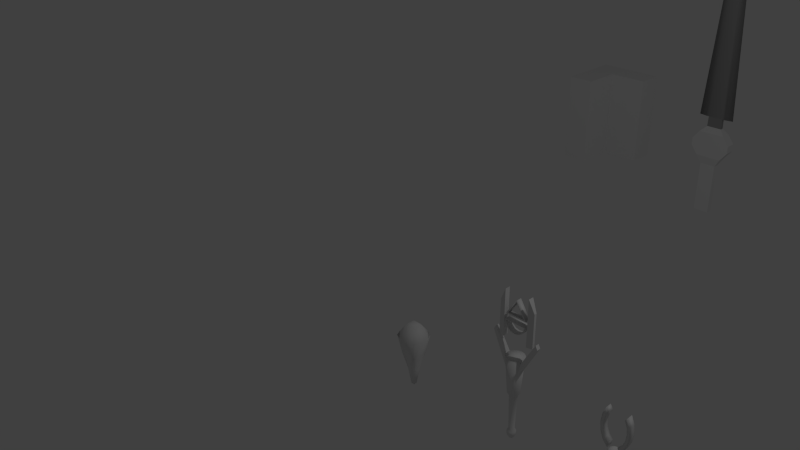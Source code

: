 # Source: neuronwork.blend  (saved by Blender 2.78.0; exported with 4.5.12 LTS)
import bpy
from mathutils import Matrix  # noqa: F401  (used for matrix-valued properties, if any)

bpy.ops.wm.read_factory_settings(use_empty=True)
scene = bpy.context.scene
scene.name = 'Scene'

# ---- collections
col_collection_1 = bpy.data.collections.new('Collection 1'); scene.collection.children.link(col_collection_1)

# ---- materials (node trees are filled in below, after node groups)
mat_energymat0 = bpy.data.materials.new('energymat0')
mat_energymat0.alpha_threshold = 0.0
mat_energymat0.use_transparent_shadow = False
mat_energymat0.roughness = 0.5
mat_collectormat0 = bpy.data.materials.new('collectormat0')
mat_collectormat0.alpha_threshold = 0.0
mat_collectormat0.use_transparent_shadow = False
mat_collectormat0.roughness = 0.5
mat_tool0mat = bpy.data.materials.new('tool0mat')
mat_tool0mat.alpha_threshold = 0.0
mat_tool0mat.use_transparent_shadow = False
mat_tool0mat.roughness = 0.5
mat_arrowmat0 = bpy.data.materials.new('arrowmat0')
mat_arrowmat0.alpha_threshold = 0.0
mat_arrowmat0.use_transparent_shadow = False
mat_arrowmat0.roughness = 0.5
mat_hilt = bpy.data.materials.new('hilt')
mat_hilt.alpha_threshold = 0.0
mat_hilt.use_transparent_shadow = False
mat_hilt.roughness = 0.5
mat_blade = bpy.data.materials.new('blade')
mat_blade.alpha_threshold = 0.0
mat_blade.use_transparent_shadow = False
mat_blade.diffuse_color = (0.3343, 0.3343, 0.3343, 1.0)
mat_blade.roughness = 0.5
mat_handle = bpy.data.materials.new('handle')
mat_handle.alpha_threshold = 0.0
mat_handle.use_transparent_shadow = False
mat_handle.roughness = 0.5
mat_testwallmat0 = bpy.data.materials.new('testwallmat0')
mat_testwallmat0.alpha_threshold = 0.0
mat_testwallmat0.use_transparent_shadow = False
mat_testwallmat0.roughness = 0.5

# ---- material node trees

# ---- world
world_world = bpy.data.worlds.new('World'); scene.world = world_world
world_world.color = (0.05088, 0.05088, 0.05088)
world_world.use_sun_shadow = False
world_world.sun_shadow_jitter_overblur = 0.0
world_world.cycles.sampling_method = 'NONE'
world_world.cycles.sample_map_resolution = 256

# ---- cameras
cam_camera = bpy.data.cameras.new('Camera')
cam_camera.clip_end = 100.0
cam_camera.lens = 35.0
cam_camera.sensor_width = 32.0
cam_camera.sensor_height = 18.0
cam_camera.ortho_scale = 7.314
cam_camera.dof.focus_distance = 0.0
cam_camera.dof.aperture_fstop = 128.0

# ---- lights
light_lamp = bpy.data.lights.new('Lamp', 'POINT')
light_lamp.transmission_factor = 0.0
light_lamp.cutoff_distance = 30.0
light_lamp.energy = 100.0
light_lamp.shadow_buffer_clip_start = 1.001
light_lamp.shadow_soft_size = 0.1
light_lamp.shadow_maximum_resolution = 0.006
light_lamp.use_absolute_resolution = True
light_lamp.cycles.use_multiple_importance_sampling = False

# ---- meshes
me_energyattack0mesh = bpy.data.meshes.new('energyattack0mesh')
me_energyattack0mesh.from_pydata([(-0.08944, -0.08944, -0.4121), (-0.2525, -0.2525, 0.4543), (-0.08944, 0.08944, -0.4121), (-0.2525, 0.2525, 0.4543), (0.08944, -0.08944, -0.4121), (0.2525, -0.2525, 0.4543), (0.08944, 0.08944, -0.4121), (0.2525, 0.2525, 0.4543), (-0.1075, 0.3225, 0.4543), (0.1075, 0.3225, 0.4543), (0.04081, 0.1224, -0.4121), (-0.04081, 0.1224, -0.4121), (0.1075, -0.3225, 0.4543), (-0.1075, -0.3225, 0.4543), (-0.04081, -0.1224, -0.4121), (0.04081, -0.1224, -0.4121), (-0.3225, -0.1075, 0.4543), (-0.3225, 0.1075, 0.4543), (-0.1224, 0.04081, -0.4121), (-0.1224, -0.04081, -0.4121), (0.3225, 0.1075, 0.4543), (0.3225, -0.1075, 0.4543), (0.1224, -0.04081, -0.4121), (0.1224, 0.04081, -0.4121), (0.1075, 0.1075, 0.7246), (0.1075, -0.1075, 0.7246), (-0.1075, 0.1075, 0.7246), (-0.1075, -0.1075, 0.7246), (-0.04081, 0.04081, -0.8064), (-0.04081, -0.04081, -0.8064), (0.04081, 0.04081, -0.8064), (0.04081, -0.04081, -0.8064), (-0.1747, -0.1747, -0.01719), (-0.1747, 0.1747, -0.01719), (0.1747, 0.1747, -0.01719), (0.1747, -0.1747, -0.01719), (0.06165, -0.185, -0.01719), (-0.06165, -0.185, -0.01719), (-0.06165, 0.185, -0.01719), (0.06165, 0.185, -0.01719), (0.185, 0.06165, -0.01719), (0.185, -0.06165, -0.01719), (-0.185, -0.06165, -0.01719), (-0.185, 0.06165, -0.01719)], [], [(43, 33, 2, 18), (39, 34, 6, 10), (41, 35, 4, 22), (37, 32, 0, 14), (30, 10, 6, 23), (26, 8, 3, 17), (20, 7, 9, 24), (24, 9, 8, 26), (18, 2, 11, 28), (28, 11, 10, 30), (35, 36, 15, 4), (36, 37, 14, 15), (33, 38, 11, 2), (38, 39, 10, 11), (14, 29, 31, 15), (29, 28, 30, 31), (0, 19, 29, 14), (19, 18, 28, 29), (12, 25, 27, 13), (25, 24, 26, 27), (5, 21, 25, 12), (21, 20, 24, 25), (13, 27, 16, 1), (27, 26, 17, 16), (15, 31, 22, 4), (31, 30, 23, 22), (34, 40, 23, 6), (40, 41, 22, 23), (32, 42, 19, 0), (42, 43, 18, 19), (16, 17, 43, 42), (1, 16, 42, 32), (20, 21, 41, 40), (7, 20, 40, 34), (8, 9, 39, 38), (3, 8, 38, 33), (12, 13, 37, 36), (5, 12, 36, 35), (13, 1, 32, 37), (21, 5, 35, 41), (9, 7, 34, 39), (17, 3, 33, 43)])
me_energyattack0mesh.polygons.foreach_set('use_smooth', [True] * 42)
me_energyattack0mesh.materials.append(mat_energymat0)
me_energyattack0mesh.use_remesh_preserve_volume = False
me_energyattack0mesh.use_remesh_preserve_attributes = False
me_energyattack0mesh.use_mirror_vertex_groups = False
me_energyattack0mesh.update()
me_collectormesh = bpy.data.meshes.new('collectormesh')
me_collectormesh.from_pydata([(0.2985, -0.1613, 1.242), (0.4243, -0.1613, 1.736), (0.5515, -0.1613, 1.523), (0.5515, 0.1587, 3.362), (0.4243, 0.1587, 3.15), (0.7206, 0.1587, 2.94), (0.5543, 0.1587, 2.825), (0.78, 0.1587, 2.443), (0.6, 0.1587, 2.443), (0.7206, 0.1587, 1.945), (0.5543, 0.1587, 2.06), (0.5515, 0.1587, 1.523), (0.4243, 0.1587, 1.736), (0.2985, 0.1587, 1.242), (0.2296, 0.1587, 1.519), (-0.2985, 0.1587, 1.242), (-0.2296, 0.1587, 1.519), (-0.5515, 0.1587, 1.523), (-0.4243, 0.1587, 1.736), (-0.7206, 0.1587, 1.945), (-0.5543, 0.1587, 2.06), (-0.78, 0.1587, 2.443), (-0.6, 0.1587, 2.443), (-0.7206, 0.1587, 2.94), (-0.5543, 0.1587, 2.825), (-0.5515, 0.1587, 3.362), (-0.4243, 0.1587, 3.15), (0.5543, -0.1613, 2.06), (0.7206, -0.1613, 1.945), (0.6, -0.1613, 2.443), (0.78, -0.1613, 2.443), (0.5543, -0.1613, 2.825), (0.7206, -0.1613, 2.94), (0.4243, -0.1613, 3.15), (0.5515, -0.1613, 3.362), (0.2296, -0.1613, 1.519), (-0.2985, -0.1613, 1.242), (-0.2296, -0.1613, 1.519), (-0.5515, -0.1613, 1.523), (-0.4243, -0.1613, 1.736), (-0.7206, -0.1613, 1.945), (-0.5543, -0.1613, 2.06), (-0.78, -0.1613, 2.443), (-0.6, -0.1613, 2.443), (-0.7206, -0.1613, 2.94), (-0.5543, -0.1613, 2.825), (-0.5515, -0.1613, 3.362), (-0.4243, -0.1613, 3.15), (2.254e-07, -0.001259, 1.245), (2.254e-07, -0.1372, 1.245), (2.223e-07, -0.3034, 1.132), (0.05203, -0.1269, 1.245), (0.1156, -0.2804, 1.132), (0.09613, -0.09739, 1.245), (0.2136, -0.2149, 1.132), (0.1256, -0.05329, 1.245), (0.2791, -0.1169, 1.132), (0.136, -0.001259, 1.245), (0.3021, -0.001259, 1.132), (0.1256, 0.05077, 1.245), (0.2791, 0.1144, 1.132), (0.09613, 0.09487, 1.245), (0.2136, 0.2124, 1.132), (0.05203, 0.1243, 1.245), (0.1156, 0.2779, 1.132), (2.46e-07, 0.1347, 1.245), (2.679e-07, 0.3009, 1.132), (-0.05203, 0.1243, 1.245), (-0.1156, 0.2779, 1.132), (-0.09613, 0.09487, 1.245), (-0.2136, 0.2124, 1.132), (-0.1256, 0.05077, 1.245), (-0.2791, 0.1144, 1.132), (-0.136, -0.001259, 1.245), (-0.3021, -0.001259, 1.132), (-0.1256, -0.05329, 1.245), (-0.2791, -0.1169, 1.132), (-0.09613, -0.09739, 1.245), (-0.2136, -0.2149, 1.132), (-0.05203, -0.1269, 1.245), (-0.1156, -0.2804, 1.132), (2.216e-07, -0.001259, -1.222), (2.223e-07, -0.3034, 0.9226), (0.1156, -0.2804, 0.9226), (0.2136, -0.2149, 0.9226), (0.2791, -0.1169, 0.9226), (0.3021, -0.001259, 0.9226), (0.2791, 0.1144, 0.9226), (0.2136, 0.2124, 0.9226), (0.1156, 0.2779, 0.9226), (2.679e-07, 0.3009, 0.9226), (-0.1156, 0.2779, 0.9226), (-0.2136, 0.2124, 0.9226), (-0.2791, 0.1144, 0.9226), (-0.3021, -0.001259, 0.9226), (-0.2791, -0.1169, 0.9226), (-0.2136, -0.2149, 0.9226), (-0.1156, -0.2804, 0.9226), (2.245e-07, -0.1953, 0.9226), (0.07424, -0.1805, 0.9226), (0.1372, -0.1384, 0.9226), (0.1792, -0.0755, 0.9226), (0.194, -0.001259, 0.9226), (0.1792, 0.07298, 0.9226), (0.1372, 0.1359, 0.9226), (0.07424, 0.178, 0.9226), (2.538e-07, 0.1927, 0.9226), (-0.07424, 0.178, 0.9226), (-0.1372, 0.1359, 0.9226), (-0.1792, 0.07298, 0.9226), (-0.194, -0.001259, 0.9226), (-0.1792, -0.0755, 0.9226), (-0.1372, -0.1384, 0.9226), (-0.07424, -0.1805, 0.9226), (2.245e-07, -0.1953, -0.9072), (0.07424, -0.1805, -0.9072), (0.1372, -0.1384, -0.9072), (0.1792, -0.0755, -0.9072), (0.194, -0.001259, -0.9072), (0.1792, 0.07298, -0.9072), (0.1372, 0.1359, -0.9072), (0.07424, 0.178, -0.9072), (2.538e-07, 0.1927, -0.9072), (-0.07424, 0.178, -0.9072), (-0.1372, 0.1359, -0.9072), (-0.1792, 0.07298, -0.9072), (-0.194, -0.001259, -0.9072), (-0.1792, -0.0755, -0.9072), (-0.1372, -0.1384, -0.9072), (-0.07424, -0.1805, -0.9072), (2.216e-07, -0.2702, -0.9986), (0.1029, -0.2497, -0.9986), (0.1902, -0.1914, -0.9986), (0.2485, -0.1042, -0.9986), (0.269, -0.001259, -0.9986), (0.2485, 0.1017, -0.9986), (0.1902, 0.1889, -0.9986), (0.1029, 0.2472, -0.9986), (2.622e-07, 0.2677, -0.9986), (-0.1029, 0.2472, -0.9986), (-0.1902, 0.1889, -0.9986), (-0.2485, 0.1017, -0.9986), (-0.269, -0.001259, -0.9986), (-0.2485, -0.1042, -0.9986), (-0.1902, -0.1914, -0.9986), (-0.1029, -0.2497, -0.9986), (2.216e-07, -0.2702, -1.222), (0.1029, -0.2497, -1.222), (0.1902, -0.1914, -1.222), (0.2485, -0.1042, -1.222), (0.269, -0.001259, -1.222), (0.2485, 0.1017, -1.222), (0.1902, 0.1889, -1.222), (0.1029, 0.2472, -1.222), (2.622e-07, 0.2677, -1.222), (-0.1029, 0.2472, -1.222), (-0.1902, 0.1889, -1.222), (-0.2485, 0.1017, -1.222), (-0.269, -0.001259, -1.222), (-0.2485, -0.1042, -1.222), (-0.1902, -0.1914, -1.222), (-0.1029, -0.2497, -1.222)], [], [(2, 1, 35, 0), (0, 35, 14, 13), (3, 5, 6, 4), (5, 7, 8, 6), (7, 9, 10, 8), (9, 11, 12, 10), (11, 13, 14, 12), (15, 17, 18, 16), (17, 19, 20, 18), (19, 21, 22, 20), (21, 23, 24, 22), (23, 25, 26, 24), (36, 37, 39, 38), (30, 29, 27, 28), (28, 27, 1, 2), (34, 33, 31, 32), (32, 31, 29, 30), (38, 39, 41, 40), (40, 41, 43, 42), (42, 43, 45, 44), (44, 45, 47, 46), (15, 16, 37, 36), (9, 7, 30, 28), (25, 23, 44, 46), (8, 10, 27, 29), (24, 26, 47, 45), (17, 15, 36, 38), (26, 25, 46, 47), (16, 18, 39, 37), (11, 9, 28, 2), (10, 12, 1, 27), (19, 17, 38, 40), (18, 20, 41, 39), (13, 11, 2, 0), (3, 4, 33, 34), (12, 14, 35, 1), (5, 3, 34, 32), (21, 19, 40, 42), (4, 6, 31, 33), (20, 22, 43, 41), (7, 5, 32, 30), (23, 21, 42, 44), (6, 8, 29, 31), (22, 24, 45, 43), (48, 49, 51), (52, 50, 82, 83), (49, 50, 52, 51), (48, 51, 53), (50, 80, 97, 82), (51, 52, 54, 53), (48, 53, 55), (78, 76, 95, 96), (53, 54, 56, 55), (48, 55, 57), (72, 70, 92, 93), (55, 56, 58, 57), (48, 57, 59), (66, 64, 89, 90), (57, 58, 60, 59), (48, 59, 61), (60, 58, 86, 87), (59, 60, 62, 61), (48, 61, 63), (54, 52, 83, 84), (61, 62, 64, 63), (48, 63, 65), (80, 78, 96, 97), (63, 64, 66, 65), (48, 65, 67), (74, 72, 93, 94), (65, 66, 68, 67), (48, 67, 69), (68, 66, 90, 91), (67, 68, 70, 69), (48, 69, 71), (62, 60, 87, 88), (69, 70, 72, 71), (48, 71, 73), (56, 54, 84, 85), (71, 72, 74, 73), (48, 73, 75), (76, 74, 94, 95), (73, 74, 76, 75), (48, 75, 77), (70, 68, 91, 92), (75, 76, 78, 77), (48, 77, 79), (64, 62, 88, 89), (77, 78, 80, 79), (48, 79, 49), (58, 56, 85, 86), (79, 80, 50, 49), (89, 88, 104, 105), (85, 84, 100, 101), (96, 95, 111, 112), (92, 91, 107, 108), (88, 87, 103, 104), (84, 83, 99, 100), (95, 94, 110, 111), (91, 90, 106, 107), (87, 86, 102, 103), (83, 82, 98, 99), (94, 93, 109, 110), (82, 97, 113, 98), (90, 89, 105, 106), (86, 85, 101, 102), (97, 96, 112, 113), (93, 92, 108, 109), (100, 99, 115, 116), (111, 110, 126, 127), (107, 106, 122, 123), (103, 102, 118, 119), (99, 98, 114, 115), (110, 109, 125, 126), (98, 113, 129, 114), (106, 105, 121, 122), (102, 101, 117, 118), (113, 112, 128, 129), (109, 108, 124, 125), (105, 104, 120, 121), (101, 100, 116, 117), (112, 111, 127, 128), (108, 107, 123, 124), (104, 103, 119, 120), (126, 125, 141, 142), (114, 129, 145, 130), (122, 121, 137, 138), (118, 117, 133, 134), (129, 128, 144, 145), (125, 124, 140, 141), (121, 120, 136, 137), (117, 116, 132, 133), (128, 127, 143, 144), (124, 123, 139, 140), (120, 119, 135, 136), (116, 115, 131, 132), (127, 126, 142, 143), (123, 122, 138, 139), (119, 118, 134, 135), (115, 114, 130, 131), (137, 136, 152, 153), (133, 132, 148, 149), (144, 143, 159, 160), (140, 139, 155, 156), (136, 135, 151, 152), (132, 131, 147, 148), (143, 142, 158, 159), (139, 138, 154, 155), (135, 134, 150, 151), (131, 130, 146, 147), (142, 141, 157, 158), (130, 145, 161, 146), (138, 137, 153, 154), (134, 133, 149, 150), (145, 144, 160, 161), (141, 140, 156, 157), (81, 147, 146), (81, 148, 147), (81, 149, 148), (81, 150, 149), (81, 151, 150), (81, 152, 151), (81, 153, 152), (81, 154, 153), (81, 155, 154), (81, 156, 155), (81, 157, 156), (81, 158, 157), (81, 159, 158), (81, 160, 159), (81, 161, 160), (81, 146, 161)])
me_collectormesh.polygons.foreach_set('use_smooth', [True] * 172)
me_collectormesh.materials.append(mat_collectormat0)
me_collectormesh.use_remesh_preserve_volume = False
me_collectormesh.use_remesh_preserve_attributes = False
me_collectormesh.use_mirror_vertex_groups = False
me_collectormesh.update()
me_tool0mesh = bpy.data.meshes.new('tool0mesh')
me_tool0mesh.from_pydata([(-0.195, -0.13, 1.442), (1.018e-07, 0.1393, -0.6993), (9.457e-08, 0.1934, 0.6828), (0.05332, 0.1287, -0.6993), (0.07401, 0.1787, 0.6828), (0.09853, 0.09853, -0.6993), (0.1368, 0.1368, 0.6828), (0.1287, 0.05332, -0.6993), (0.1787, 0.07401, 0.6828), (0.1393, -2.266e-08, -0.6993), (0.1934, -2.664e-08, 0.6828), (0.1287, -0.05332, -0.6993), (0.1787, -0.07401, 0.6828), (0.09853, -0.09853, -0.6993), (0.1368, -0.1368, 0.6828), (0.05332, -0.1287, -0.6993), (0.07401, -0.1787, 0.6828), (1.229e-07, -0.1393, -0.6993), (1.238e-07, -0.1934, 0.6828), (-0.05332, -0.1287, -0.6993), (-0.07401, -0.1787, 0.6828), (-0.09853, -0.09853, -0.6993), (-0.1368, -0.1368, 0.6828), (-0.1287, -0.05332, -0.6993), (-0.1787, -0.07401, 0.6828), (-0.1393, -1.49e-08, -0.6993), (-0.1934, -1.588e-08, 0.6828), (-0.1287, 0.05332, -0.6993), (-0.1787, 0.07401, 0.6828), (-0.09853, 0.09853, -0.6993), (-0.1368, 0.1368, 0.6828), (-0.05332, 0.1287, -0.6993), (-0.07401, 0.1787, 0.6828), (1.068e-07, 0.09069, -0.6228), (1.025e-07, 0.1296, 0.5737), (0.04958, 0.1197, 0.5737), (0.0347, 0.08378, -0.6228), (0.09161, 0.09161, 0.5737), (0.06413, 0.06413, -0.6228), (0.1197, 0.04958, 0.5737), (0.08378, 0.0347, -0.6228), (0.1296, -2.143e-08, 0.5737), (0.09069, -1.891e-08, -0.6228), (0.1197, -0.04958, 0.5737), (0.08378, -0.0347, -0.6228), (0.09161, -0.09161, 0.5737), (0.06413, -0.06413, -0.6228), (0.04958, -0.1197, 0.5737), (0.0347, -0.08378, -0.6228), (1.221e-07, -0.1296, 0.5737), (1.204e-07, -0.09069, -0.6228), (-0.04958, -0.1197, 0.5737), (-0.0347, -0.08378, -0.6228), (-0.09161, -0.09161, 0.5737), (-0.06412, -0.06413, -0.6228), (-0.1197, -0.04958, 0.5737), (-0.08378, -0.0347, -0.6228), (-0.1296, -1.422e-08, 0.5737), (-0.09069, -1.386e-08, -0.6228), (-0.1197, 0.04958, 0.5737), (-0.08378, 0.0347, -0.6228), (-0.09161, 0.09161, 0.5737), (-0.06412, 0.06413, -0.6228), (-0.04958, 0.1197, 0.5737), (-0.0347, 0.08378, -0.6228), (1.108e-07, -1.463e-08, -0.9467), (1.013e-07, 0.1436, -0.7593), (0.05496, 0.1327, -0.7593), (0.1015, 0.1015, -0.7593), (0.1327, 0.05496, -0.7593), (0.1436, -2.295e-08, -0.7593), (0.1327, -0.05496, -0.7593), (0.1015, -0.1015, -0.7593), (0.05496, -0.1327, -0.7593), (1.23e-07, -0.1436, -0.7593), (-0.05496, -0.1327, -0.7593), (-0.1015, -0.1015, -0.7593), (-0.1327, -0.05496, -0.7593), (-0.1436, -1.496e-08, -0.7593), (-0.1327, 0.05496, -0.7593), (-0.1015, 0.1015, -0.7593), (-0.05496, 0.1327, -0.7593), (1.02e-07, 0.138, -0.823), (0.0528, 0.1275, -0.823), (0.09756, 0.09756, -0.823), (0.1275, 0.0528, -0.823), (0.138, -2.251e-08, -0.823), (0.1275, -0.0528, -0.823), (0.09756, -0.09756, -0.823), (0.0528, -0.1275, -0.823), (1.229e-07, -0.138, -0.823), (-0.0528, -0.1275, -0.823), (-0.09756, -0.09756, -0.823), (-0.1275, -0.0528, -0.823), (-0.138, -1.483e-08, -0.823), (-0.1275, 0.0528, -0.823), (-0.09756, 0.09756, -0.823), (-0.0528, 0.1275, -0.823), (1.108e-07, 0.06736, -0.9467), (0.02578, 0.06223, -0.9467), (0.04763, 0.04763, -0.9467), (0.06223, 0.02578, -0.9467), (0.06736, -1.757e-08, -0.9467), (0.06223, -0.02578, -0.9467), (0.04763, -0.04763, -0.9467), (0.02578, -0.06223, -0.9467), (1.21e-07, -0.06736, -0.9467), (-0.02578, -0.06223, -0.9467), (-0.04763, -0.04763, -0.9467), (-0.06223, -0.02578, -0.9467), (-0.06736, -1.382e-08, -0.9467), (-0.06223, 0.02578, -0.9467), (-0.04763, 0.04763, -0.9467), (-0.02578, 0.06223, -0.9467), (8.28e-08, -2.161e-08, 1.923), (8.28e-08, 0.2909, 1.923), (0.1113, 0.2688, 1.923), (0.2057, 0.2057, 1.923), (0.2688, 0.1113, 1.923), (0.2909, -3.433e-08, 1.923), (0.2688, -0.1113, 1.923), (0.2057, -0.2057, 1.923), (0.1113, -0.2688, 1.923), (1.267e-07, -0.2909, 1.923), (-0.1113, -0.2688, 1.923), (-0.2057, -0.2057, 1.923), (-0.2688, -0.1113, 1.923), (-0.2909, -1.814e-08, 1.923), (-0.2688, 0.1113, 1.923), (-0.2057, 0.2057, 1.923), (-0.1113, 0.2688, 1.923), (-0.13, -0.13, 1.572), (-0.195, 0.13, 1.442), (-0.13, 0.13, 1.572), (0.195, -0.13, 1.442), (0.13, -0.13, 1.572), (0.195, 0.13, 1.442), (0.13, 0.13, 1.572), (0.7114, 0.065, 2.643), (0.7764, 0.065, 2.513), (0.7114, -0.065, 2.643), (0.7764, -0.065, 2.513), (-0.7764, -0.065, 2.513), (-0.7114, -0.065, 2.643), (-0.7114, 0.065, 2.643), (-0.7764, 0.065, 2.513), (0.4055, 0.0903, 2.45), (0.5899, 0.04355, 2.45), (0.4055, -0.0903, 2.45), (0.5899, -0.04355, 2.45), (-0.5899, -0.04355, 2.45), (-0.4055, -0.0903, 2.45), (-0.4055, 0.0903, 2.45), (-0.5899, 0.04355, 2.45), (0.4055, 0.0903, 3.983), (0.5899, 0.04355, 3.571), (0.4055, -0.0903, 3.983), (0.5899, -0.04355, 3.571), (-0.5899, -0.04355, 3.571), (-0.4055, -0.0903, 3.983), (-0.4055, 0.0903, 3.983), (-0.5899, 0.04355, 3.571)], [], [(25, 27, 79, 78), (28, 26, 127, 128), (34, 2, 4, 35), (19, 21, 76, 75), (22, 20, 124, 125), (35, 4, 6, 37), (13, 15, 73, 72), (16, 14, 121, 122), (37, 6, 8, 39), (7, 9, 70, 69), (10, 8, 118, 119), (39, 8, 10, 41), (31, 1, 66, 81), (4, 2, 115, 116), (41, 10, 12, 43), (27, 29, 80, 79), (2, 32, 130, 115), (43, 12, 14, 45), (21, 23, 77, 76), (30, 28, 128, 129), (45, 14, 16, 47), (1, 3, 67, 66), (24, 22, 125, 126), (47, 16, 18, 49), (15, 17, 74, 73), (18, 16, 122, 123), (49, 18, 20, 51), (9, 11, 71, 70), (12, 10, 119, 120), (51, 20, 22, 53), (3, 5, 68, 67), (6, 4, 116, 117), (53, 22, 24, 55), (29, 31, 81, 80), (32, 30, 129, 130), (55, 24, 26, 57), (23, 25, 78, 77), (26, 24, 126, 127), (57, 26, 28, 59), (17, 19, 75, 74), (20, 18, 123, 124), (59, 28, 30, 61), (11, 13, 72, 71), (14, 12, 120, 121), (61, 30, 32, 63), (5, 7, 69, 68), (8, 6, 117, 118), (63, 32, 2, 34), (31, 64, 33, 1), (64, 63, 34, 33), (29, 62, 64, 31), (62, 61, 63, 64), (27, 60, 62, 29), (60, 59, 61, 62), (25, 58, 60, 27), (58, 57, 59, 60), (23, 56, 58, 25), (56, 55, 57, 58), (21, 54, 56, 23), (54, 53, 55, 56), (19, 52, 54, 21), (52, 51, 53, 54), (17, 50, 52, 19), (50, 49, 51, 52), (15, 48, 50, 17), (48, 47, 49, 50), (13, 46, 48, 15), (46, 45, 47, 48), (11, 44, 46, 13), (44, 43, 45, 46), (9, 42, 44, 11), (42, 41, 43, 44), (7, 40, 42, 9), (40, 39, 41, 42), (5, 38, 40, 7), (38, 37, 39, 40), (3, 36, 38, 5), (36, 35, 37, 38), (1, 33, 36, 3), (33, 34, 35, 36), (66, 67, 83, 82), (77, 78, 94, 93), (81, 66, 82, 97), (73, 74, 90, 89), (69, 70, 86, 85), (80, 81, 97, 96), (76, 77, 93, 92), (72, 73, 89, 88), (68, 69, 85, 84), (79, 80, 96, 95), (75, 76, 92, 91), (71, 72, 88, 87), (67, 68, 84, 83), (78, 79, 95, 94), (74, 75, 91, 90), (70, 71, 87, 86), (88, 89, 105, 104), (84, 85, 101, 100), (95, 96, 112, 111), (91, 92, 108, 107), (87, 88, 104, 103), (83, 84, 100, 99), (94, 95, 111, 110), (90, 91, 107, 106), (86, 87, 103, 102), (82, 83, 99, 98), (93, 94, 110, 109), (97, 82, 98, 113), (89, 90, 106, 105), (85, 86, 102, 101), (96, 97, 113, 112), (92, 93, 109, 108), (65, 98, 99), (65, 99, 100), (65, 100, 101), (65, 101, 102), (65, 102, 103), (65, 103, 104), (65, 104, 105), (65, 105, 106), (65, 106, 107), (65, 107, 108), (65, 108, 109), (65, 109, 110), (65, 110, 111), (65, 111, 112), (65, 112, 113), (65, 113, 98), (114, 116, 115), (114, 117, 116), (114, 118, 117), (114, 119, 118), (114, 120, 119), (114, 121, 120), (114, 122, 121), (114, 123, 122), (114, 124, 123), (114, 125, 124), (114, 126, 125), (114, 127, 126), (114, 128, 127), (114, 129, 128), (114, 130, 129), (114, 115, 130), (132, 0, 142, 145), (133, 137, 136, 132), (135, 134, 141, 140), (135, 131, 0, 134), (0, 132, 136, 134), (135, 137, 133, 131), (138, 140, 141, 139), (134, 136, 139, 141), (137, 135, 140, 138), (136, 137, 138, 139), (143, 144, 145, 142), (131, 133, 144, 143), (133, 132, 145, 144), (0, 131, 143, 142), (146, 147, 149, 148), (151, 150, 153, 152), (154, 156, 157, 155), (159, 160, 161, 158), (152, 153, 161, 160), (150, 151, 159, 158), (148, 149, 157, 156), (147, 146, 154, 155), (153, 150, 158, 161), (151, 152, 160, 159), (149, 147, 155, 157), (146, 148, 156, 154)])
me_tool0mesh.polygons.foreach_set('use_smooth', [1, 1, 1, 1, 1, 1, 1, 1, 1, 1, 1, 1, 1, 1, 1, 1, 1, 1, 1, 1, 1, 1, 1, 1, 1, 1, 1, 1, 1, 1, 1, 1, 1, 1, 1, 1, 1, 1, 1, 1, 1, 1, 1, 1, 1, 1, 1, 1, 1, 1, 1, 1, 1, 1, 1, 1, 1, 1, 1, 1, 1, 1, 1, 1, 1, 1, 1, 1, 1, 1, 1, 1, 1, 1, 1, 1, 1, 1, 1, 1, 1, 1, 1, 1, 1, 1, 1, 1, 1, 1, 1, 1, 1, 1, 1, 1, 1, 1, 1, 1, 1, 1, 1, 1, 1, 1, 1, 1, 1, 1, 1, 1, 1, 1, 1, 1, 1, 1, 1, 1, 1, 1, 1, 1, 1, 1, 1, 1, 1, 1, 1, 1, 1, 1, 1, 1, 1, 1, 1, 1, 1, 1, 1, 1, 0, 0, 0, 0, 0, 0, 0, 0, 0, 0, 0, 0, 0, 0, 0, 0, 0, 0, 0, 0, 0, 0, 0, 0, 0, 0])
me_tool0mesh.materials.append(mat_tool0mat)
me_tool0mesh.use_remesh_preserve_volume = False
me_tool0mesh.use_remesh_preserve_attributes = False
me_tool0mesh.use_mirror_vertex_groups = False
me_tool0mesh.update()
me_arrowmesh = bpy.data.meshes.new('arrowmesh')
me_arrowmesh.from_pydata([(0.1492, -0.4596, -0.13), (-7.804e-08, -0.4893, -0.13), (-0.1492, -0.4596, -0.13), (-0.2758, -0.375, -0.13), (-0.39, -0.09926, 0.13), (-0.3603, -0.2485, 0.13), (-0.2758, -0.375, 0.13), (-0.1492, -0.4596, 0.13), (-7.804e-08, -0.4893, 0.13), (0.1492, -0.4596, 0.13), (0.2758, -0.375, 0.13), (0.3603, -0.2485, 0.13), (0.39, -0.09926, 0.13), (-0.3603, -0.2485, -0.13), (-0.39, -0.09926, -0.13), (-2.399e-08, -0.09926, 0.13), (0.2758, -0.375, -0.13), (0.3603, -0.2485, -0.13), (0.39, -0.09926, -0.13), (-2.399e-08, -0.09926, -0.13), (0.0, 0.697, -0.1), (0.3871, 0.1015, -0.1), (-0.3871, 0.1015, -0.1), (-0.312, 0.14, -0.1), (0.312, 0.14, -0.1), (0.0, 0.62, -0.1), (-0.3871, 0.1015, 0.1), (-0.312, 0.14, 0.1), (0.3871, 0.1015, 0.1), (0.312, 0.14, 0.1), (0.0, 0.62, 0.1), (0.0, 0.697, 0.1), (0.2482, -0.3671, 0.13), (-2.517e-08, -0.1189, 0.13), (-7.381e-08, -0.4699, 0.13), (-0.1343, -0.4431, 0.13), (-0.2482, -0.3671, 0.13), (-0.3243, -0.2532, 0.13), (-0.351, -0.1189, 0.13), (0.1343, -0.4431, 0.13), (0.3243, -0.2532, 0.13), (0.351, -0.1189, 0.13), (0.2482, -0.3671, -0.13), (-2.517e-08, -0.1189, -0.13), (-7.381e-08, -0.4699, -0.13), (-0.1343, -0.4431, -0.13), (-0.2482, -0.3671, -0.13), (-0.3243, -0.2532, -0.13), (-0.351, -0.1189, -0.13), (0.1343, -0.4431, -0.13), (0.3243, -0.2532, -0.13), (0.351, -0.1189, -0.13)], [], [(7, 8, 34, 35), (10, 11, 40, 32), (15, 4, 38, 33), (6, 7, 35, 36), (9, 10, 32, 39), (5, 6, 36, 37), (8, 9, 39, 34), (11, 12, 41, 40), (1, 2, 45, 44), (17, 16, 42, 50), (14, 19, 43, 48), (2, 3, 46, 45), (16, 0, 49, 42), (3, 13, 47, 46), (0, 1, 44, 49), (18, 17, 50, 51), (12, 11, 17, 18), (9, 8, 1, 0), (6, 5, 13, 3), (10, 9, 0, 16), (7, 6, 3, 2), (4, 15, 19, 14), (11, 10, 16, 17), (8, 7, 2, 1), (15, 12, 18, 19), (5, 4, 14, 13), (23, 24, 21, 22), (24, 25, 20, 21), (23, 22, 20, 25), (27, 26, 28, 29), (29, 28, 31, 30), (27, 30, 31, 26), (23, 25, 30, 27), (24, 29, 30, 25), (23, 27, 29, 24), (20, 22, 26, 31), (21, 28, 26, 22), (20, 31, 28, 21), (40, 41, 51, 50), (32, 40, 50, 42), (12, 15, 33, 41), (4, 5, 37, 38), (39, 32, 42, 49), (34, 39, 49, 44), (35, 34, 44, 45), (36, 35, 45, 46), (37, 36, 46, 47), (38, 37, 47, 48), (33, 38, 48, 43), (41, 33, 43, 51), (19, 18, 51, 43), (13, 14, 48, 47)])
me_arrowmesh.polygons.foreach_set('use_smooth', [True] * 52)
me_arrowmesh.materials.append(mat_arrowmat0)
me_arrowmesh.use_remesh_preserve_volume = False
me_arrowmesh.use_remesh_preserve_attributes = False
me_arrowmesh.use_mirror_vertex_groups = False
me_arrowmesh.update()
me_swordmesh = bpy.data.meshes.new('swordmesh')
me_swordmesh.from_pydata([(-1.0, 0.4458, 2.96), (1.0, 0.4458, 2.96), (-1.0, 0.4458, 4.96), (1.0, 0.4458, 4.96), (-1.528, 0.4458, 3.66), (1.528, 0.4458, 3.66), (-1.528, 0.4458, 4.26), (1.528, 0.4458, 4.26), (-0.6071, 0.2777, 2.274), (0.6071, 0.2777, 2.274), (-1.0, -0.41, 4.96), (-1.0, -0.41, 2.96), (1.0, -0.41, 2.96), (1.0, -0.41, 4.96), (-1.528, -0.41, 4.26), (-1.528, -0.41, 3.66), (1.528, -0.41, 3.66), (1.528, -0.41, 4.26), (-0.6071, -0.2419, 2.274), (0.6071, -0.2419, 2.274), (0.1599, 0.1205, 24.56), (-0.1599, 0.1205, 24.56), (0.1599, -0.08477, 24.56), (-0.1599, -0.08477, 24.56), (-0.6071, 0.2777, -1.8), (0.6071, 0.2777, -1.8), (-0.6071, -0.2419, -1.8), (0.6071, -0.2419, -1.8), (0.5919, -0.1091, 5.396), (-0.5919, -0.1091, 5.396), (-0.5919, 0.1448, 5.396), (0.5919, 0.1448, 5.396), (1.528, 0.01787, 3.66), (1.0, 0.01787, 2.96), (-1.528, 0.01787, 3.66), (-1.528, 0.01787, 4.26), (0.6071, 0.01787, 2.274), (-1.0, 0.01787, 2.96), (1.528, 0.01787, 4.26), (-0.6071, 0.01787, 2.274), (-1.0, 0.01787, 4.96), (1.0, 0.01787, 4.96), (-0.05446, 0.01788, 26.66), (0.05446, 0.01788, 26.66), (0.6071, 0.01787, -1.8), (-0.6071, 0.01787, -1.8), (0.5919, 0.01787, 5.396), (-0.5919, 0.01787, 5.396), (0.5737, -0.108, 6.203), (-0.5737, 0.1438, 6.203), (-0.5737, -0.108, 6.203), (0.5737, 0.1438, 6.203), (0.5737, 0.01787, 6.203), (-0.5737, 0.01787, 6.203), (-0.3887, 0.01787, 24.56), (-0.2117, 0.1205, 24.56), (0.3887, 0.01787, 24.56), (0.2117, -0.08477, 24.56), (0.7596, -0.108, 6.203), (-0.7596, 0.1438, 6.203), (-0.2117, -0.08477, 24.56), (0.2117, 0.1205, 24.56), (1.394, 0.01787, 6.203), (-1.394, 0.01787, 6.203), (-0.7596, -0.108, 6.203), (0.7596, 0.1438, 6.203)], [], [(0, 2, 3, 1), (3, 7, 5, 1), (0, 4, 6, 2), (1, 9, 8, 0), (11, 12, 13, 10), (13, 12, 16, 17), (11, 10, 14, 15), (12, 11, 18, 19), (33, 32, 16, 12), (35, 34, 15, 14), (36, 33, 12, 19), (34, 37, 11, 15), (32, 38, 17, 16), (37, 39, 18, 11), (40, 35, 14, 10), (38, 41, 13, 17), (50, 48, 22, 23), (19, 18, 26, 27), (43, 42, 23, 22), (51, 49, 21, 20), (23, 42, 54, 60), (43, 22, 57, 56), (45, 44, 27, 26), (8, 9, 25, 24), (36, 19, 27, 44), (39, 8, 24, 45), (41, 3, 31, 46), (40, 10, 29, 47), (3, 2, 30, 31), (10, 13, 28, 29), (2, 40, 47, 30), (13, 41, 46, 28), (18, 39, 45, 26), (9, 36, 44, 25), (24, 25, 44, 45), (52, 51, 65, 62), (21, 49, 59, 55), (20, 21, 42, 43), (7, 3, 41, 38), (2, 6, 35, 40), (0, 8, 39, 37), (5, 7, 38, 32), (4, 0, 37, 34), (9, 1, 33, 36), (6, 4, 34, 35), (1, 5, 32, 33), (30, 47, 53, 49), (28, 46, 52, 48), (46, 31, 51, 52), (47, 29, 50, 53), (31, 30, 49, 51), (29, 28, 48, 50), (63, 64, 60, 54), (62, 65, 61, 56), (58, 62, 56, 57), (59, 63, 54, 55), (50, 23, 60, 64), (53, 50, 64, 63), (22, 48, 58, 57), (49, 53, 63, 59), (20, 43, 56, 61), (51, 20, 61, 65), (48, 52, 62, 58), (42, 21, 55, 54)])
me_swordmesh.polygons.foreach_set('use_smooth', [0, 0, 0, 0, 0, 0, 0, 0, 0, 0, 0, 0, 0, 0, 0, 0, 1, 0, 1, 1, 1, 1, 0, 0, 0, 0, 0, 0, 0, 0, 0, 0, 0, 0, 0, 1, 1, 1, 0, 0, 0, 0, 0, 0, 0, 0, 0, 0, 0, 0, 0, 0, 1, 1, 1, 1, 1, 1, 1, 1, 1, 1, 1, 1])
me_swordmesh.polygons.foreach_set('material_index', [0, 0, 0, 0, 0, 0, 0, 0, 0, 0, 0, 0, 0, 0, 0, 0, 1, 2, 1, 1, 1, 1, 2, 2, 2, 2, 0, 0, 0, 0, 0, 0, 2, 2, 2, 1, 1, 1, 0, 0, 0, 0, 0, 0, 0, 0, 1, 1, 1, 1, 1, 1, 1, 1, 1, 1, 1, 1, 1, 1, 1, 1, 1, 1])
me_swordmesh.materials.append(mat_hilt)
me_swordmesh.materials.append(mat_blade)
me_swordmesh.materials.append(mat_handle)
me_swordmesh.use_remesh_preserve_volume = False
me_swordmesh.use_remesh_preserve_attributes = False
me_swordmesh.use_mirror_vertex_groups = False
me_swordmesh.update()
me_wall0mesh = bpy.data.meshes.new('wall0mesh')
me_wall0mesh.from_pydata([(-1.0, -1.0, 0.0), (1.0, -1.0, 0.0), (-1.0, 1.0, 0.0), (1.0, 1.0, 0.0), (-1.0, -4.0, 0.0), (1.0, -4.0, 0.0), (4.0, -1.0, 0.0), (4.0, 1.0, 0.0), (-1.0, 1.0, 7.0), (-1.0, -1.0, 7.0), (1.0, -1.0, 7.0), (1.0, 1.0, 7.0), (-1.0, -4.0, 7.0), (1.0, -4.0, 7.0), (4.0, -1.0, 7.0), (4.0, 1.0, 7.0)], [], [(0, 2, 3, 1), (1, 5, 4, 0), (3, 7, 6, 1), (9, 10, 11, 8), (10, 9, 12, 13), (11, 10, 14, 15), (7, 3, 11, 15), (0, 4, 12, 9), (4, 5, 13, 12), (2, 0, 9, 8), (1, 6, 14, 10), (6, 7, 15, 14), (5, 1, 10, 13), (3, 2, 8, 11)])
me_wall0mesh.materials.append(mat_testwallmat0)
me_wall0mesh.use_remesh_preserve_volume = False
me_wall0mesh.use_remesh_preserve_attributes = False
me_wall0mesh.use_mirror_vertex_groups = False
me_wall0mesh.update()

# ---- objects
ob_energyattack0 = bpy.data.objects.new('energyattack0', me_energyattack0mesh)
ob_collector = bpy.data.objects.new('collector', me_collectormesh)
ob_tool0 = bpy.data.objects.new('tool0', me_tool0mesh)
ob_arrow = bpy.data.objects.new('arrow', me_arrowmesh)
ob_sword = bpy.data.objects.new('sword', me_swordmesh)
ob_wall0 = bpy.data.objects.new('wall0', me_wall0mesh)
ob_lamp = bpy.data.objects.new('Lamp', light_lamp)
ob_camera = bpy.data.objects.new('Camera', cam_camera)

# ---- transforms, parenting, visibility, modifiers, constraints
ob_energyattack0.location = (0.0, 0.0, 0.0)
ob_energyattack0.scale = (0.5934, 0.5934, 0.5934)
ob_energyattack0.lineart.crease_threshold = 0.0
ob_collector.location = (3.015, 0.0, 0.0)
ob_collector.scale = (0.2321, 0.2321, 0.2321)
ob_collector.lineart.crease_threshold = 0.0
ob_tool0.location = (1.646, 0.0, 0.0)
ob_tool0.scale = (0.4, 0.4, 0.4)
ob_tool0.lineart.crease_threshold = 0.0
ob_arrow.parent = ob_tool0
ob_arrow.location = (1.192e-07, 5.96e-08, 3.151)
ob_arrow.rotation_euler = (1.571, -0.0, -0.0)
ob_arrow.scale = (0.9, 0.9, 0.9)
ob_arrow.lineart.crease_threshold = 0.0
ob_sword.location = (0.0, 7.267, 0.0)
ob_sword.scale = (0.2189, 0.2189, 0.2189)
ob_sword.lineart.crease_threshold = 0.0
ob_wall0.location = (-2.546, 7.743, 0.0)
ob_wall0.scale = (0.2268, 0.2268, 0.2268)
ob_wall0.lineart.crease_threshold = 0.0
ob_lamp.location = (4.076, 1.005, 5.904)
ob_lamp.rotation_euler = (0.6503, 0.05522, 1.866)
ob_lamp.lock_rotations_4d = False
ob_lamp.empty_display_type = 'ARROWS'
ob_lamp.color = (0.0, 0.0, 0.0, 0.0)
ob_lamp.lineart.crease_threshold = 0.0
ob_camera.location = (6.725, -6.489, 6.481)
ob_camera.rotation_euler = (1.109, 0.01082, 0.8149)
ob_camera.lock_rotations_4d = False
ob_camera.empty_display_type = 'ARROWS'
ob_camera.color = (0.0, 0.0, 0.0, 0.0)
ob_camera.display_type = 'WIRE'
ob_camera.lineart.crease_threshold = 0.0

# ---- collection membership
col_collection_1.objects.link(ob_energyattack0)
col_collection_1.objects.link(ob_collector)
col_collection_1.objects.link(ob_tool0)
col_collection_1.objects.link(ob_arrow)
col_collection_1.objects.link(ob_sword)
col_collection_1.objects.link(ob_wall0)
col_collection_1.objects.link(ob_lamp)
col_collection_1.objects.link(ob_camera)

# ---- scene / render settings (as saved in the file)
scene.camera = ob_camera
scene.frame_start = 1; scene.frame_end = 250; scene.frame_set(204)
scene.render.engine = 'BLENDER_EEVEE_NEXT'
scene.render.resolution_percentage = 50
scene.render.dither_intensity = 0.0
scene.cycles.use_denoising = False
scene.cycles.samples = 10
scene.cycles.sampling_pattern = 'TABULATED_SOBOL'
scene.cycles.light_sampling_threshold = 0.0
scene.cycles.use_adaptive_sampling = False
scene.cycles.use_light_tree = False
scene.cycles.blur_glossy = 0.0
scene.cycles.pixel_filter_type = 'GAUSSIAN'
scene.cycles.sample_clamp_indirect = 0.0
scene.view_settings.view_transform = 'Standard'
bpy.context.view_layer.update()
